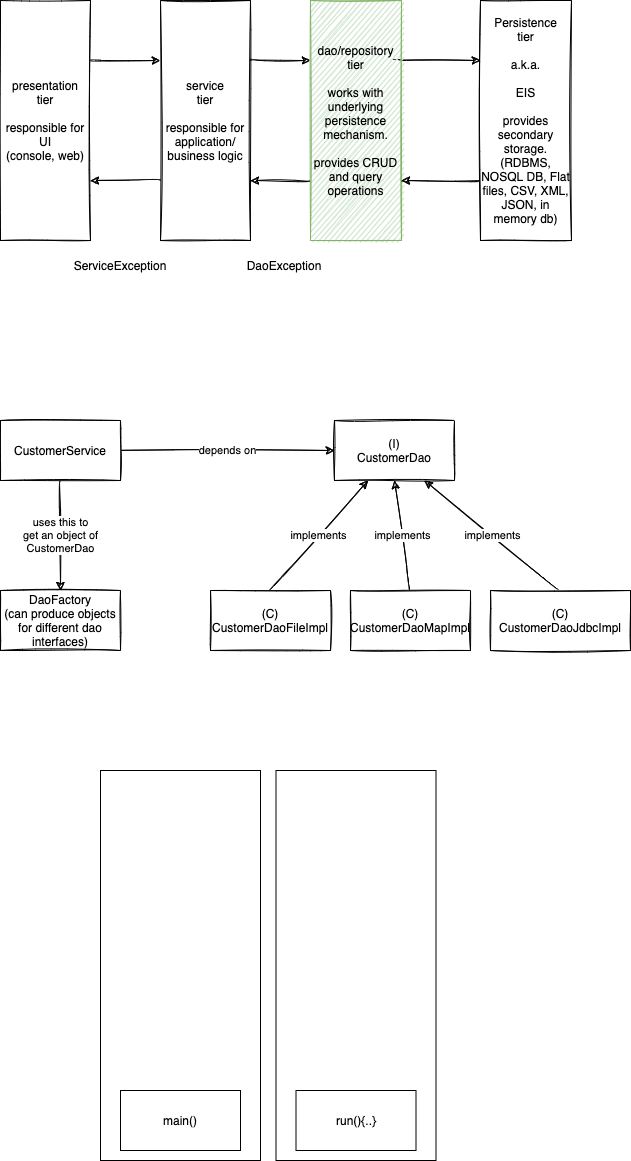

The diagram above was exported from draw.io. Its source (the exported page's mxGraphModel, read from the mxfile embedded in the PNG):
<mxGraphModel dx="1191" dy="599" grid="1" gridSize="10" guides="1" tooltips="1" connect="1" arrows="1" fold="1" page="1" pageScale="1" pageWidth="827" pageHeight="1169" math="0" shadow="0">
  <root>
    <mxCell id="0" />
    <mxCell id="1" parent="0" />
    <mxCell id="28" value="" style="rounded=0;whiteSpace=wrap;html=1;" vertex="1" parent="1">
      <mxGeometry x="355.5" y="830" width="160" height="390" as="geometry" />
    </mxCell>
    <mxCell id="6" style="edgeStyle=none;curved=1;sketch=1;html=1;exitX=1;exitY=0.25;exitDx=0;exitDy=0;entryX=0;entryY=0.25;entryDx=0;entryDy=0;" parent="1" source="2" target="3" edge="1">
      <mxGeometry relative="1" as="geometry" />
    </mxCell>
    <mxCell id="2" value="presentation&lt;br&gt;tier&lt;br&gt;&lt;br&gt;responsible for UI&lt;br&gt;(console, web)" style="rounded=0;whiteSpace=wrap;html=1;sketch=1;" parent="1" vertex="1">
      <mxGeometry x="80" y="60" width="90" height="240" as="geometry" />
    </mxCell>
    <mxCell id="7" style="edgeStyle=none;curved=1;sketch=1;html=1;exitX=1;exitY=0.25;exitDx=0;exitDy=0;entryX=0;entryY=0.25;entryDx=0;entryDy=0;" parent="1" source="3" target="4" edge="1">
      <mxGeometry relative="1" as="geometry" />
    </mxCell>
    <mxCell id="11" style="edgeStyle=none;curved=1;sketch=1;html=1;exitX=0;exitY=0.75;exitDx=0;exitDy=0;entryX=1;entryY=0.75;entryDx=0;entryDy=0;" parent="1" source="3" target="2" edge="1">
      <mxGeometry relative="1" as="geometry" />
    </mxCell>
    <mxCell id="3" value="service&lt;br&gt;tier&lt;br&gt;&lt;br&gt;responsible for application/ business logic" style="rounded=0;whiteSpace=wrap;html=1;sketch=1;" parent="1" vertex="1">
      <mxGeometry x="240" y="60" width="90" height="240" as="geometry" />
    </mxCell>
    <mxCell id="8" style="edgeStyle=none;curved=1;sketch=1;html=1;exitX=1;exitY=0.25;exitDx=0;exitDy=0;entryX=0;entryY=0.25;entryDx=0;entryDy=0;" parent="1" source="4" target="5" edge="1">
      <mxGeometry relative="1" as="geometry" />
    </mxCell>
    <mxCell id="10" style="edgeStyle=none;curved=1;sketch=1;html=1;exitX=0;exitY=0.75;exitDx=0;exitDy=0;entryX=1;entryY=0.75;entryDx=0;entryDy=0;" parent="1" source="4" target="3" edge="1">
      <mxGeometry relative="1" as="geometry" />
    </mxCell>
    <mxCell id="4" value="dao/repository&lt;br&gt;tier&lt;br&gt;&lt;br&gt;works with underlying persistence mechanism.&lt;br&gt;&lt;br&gt;provides CRUD and query operations" style="rounded=0;whiteSpace=wrap;html=1;sketch=1;fillColor=#d5e8d4;strokeColor=#82b366;" parent="1" vertex="1">
      <mxGeometry x="390" y="60" width="91" height="240" as="geometry" />
    </mxCell>
    <mxCell id="9" style="edgeStyle=none;curved=1;sketch=1;html=1;exitX=0;exitY=0.75;exitDx=0;exitDy=0;entryX=1;entryY=0.75;entryDx=0;entryDy=0;" parent="1" source="5" target="4" edge="1">
      <mxGeometry relative="1" as="geometry" />
    </mxCell>
    <mxCell id="5" value="Persistence&lt;br&gt;tier&lt;br&gt;&lt;br&gt;a.k.a.&lt;br&gt;&lt;br&gt;EIS&lt;br&gt;&lt;br&gt;provides secondary storage.&lt;br&gt;(RDBMS, NOSQL DB, Flat files, CSV, XML, JSON, in memory db)" style="rounded=0;whiteSpace=wrap;html=1;sketch=1;" parent="1" vertex="1">
      <mxGeometry x="560" y="60" width="91" height="240" as="geometry" />
    </mxCell>
    <mxCell id="12" value="DaoException" style="text;html=1;strokeColor=none;fillColor=none;align=center;verticalAlign=middle;whiteSpace=wrap;rounded=0;sketch=1;" parent="1" vertex="1">
      <mxGeometry x="314" y="310" width="100" height="30" as="geometry" />
    </mxCell>
    <mxCell id="13" value="ServiceException" style="text;html=1;strokeColor=none;fillColor=none;align=center;verticalAlign=middle;whiteSpace=wrap;rounded=0;sketch=1;" parent="1" vertex="1">
      <mxGeometry x="150" y="310" width="100" height="30" as="geometry" />
    </mxCell>
    <mxCell id="16" value="depends on" style="edgeStyle=none;curved=1;sketch=1;html=1;exitX=1;exitY=0.5;exitDx=0;exitDy=0;" parent="1" source="14" target="15" edge="1">
      <mxGeometry relative="1" as="geometry" />
    </mxCell>
    <mxCell id="24" value="uses this to&lt;br&gt;get an object of&lt;br&gt;CustomerDao" style="edgeStyle=none;curved=1;sketch=1;html=1;exitX=0.5;exitY=1;exitDx=0;exitDy=0;entryX=0.5;entryY=0;entryDx=0;entryDy=0;" parent="1" source="14" target="23" edge="1">
      <mxGeometry relative="1" as="geometry" />
    </mxCell>
    <mxCell id="14" value="CustomerService" style="rounded=0;whiteSpace=wrap;html=1;sketch=1;" parent="1" vertex="1">
      <mxGeometry x="80" y="480" width="120" height="60" as="geometry" />
    </mxCell>
    <mxCell id="15" value="(I)&lt;br&gt;CustomerDao" style="rounded=0;whiteSpace=wrap;html=1;sketch=1;" parent="1" vertex="1">
      <mxGeometry x="414" y="480" width="120" height="60" as="geometry" />
    </mxCell>
    <mxCell id="18" value="implements" style="edgeStyle=none;curved=1;sketch=1;html=1;exitX=0.5;exitY=0;exitDx=0;exitDy=0;" parent="1" source="17" target="15" edge="1">
      <mxGeometry relative="1" as="geometry" />
    </mxCell>
    <mxCell id="17" value="(C)&lt;br&gt;CustomerDaoFileImpl" style="rounded=0;whiteSpace=wrap;html=1;sketch=1;" parent="1" vertex="1">
      <mxGeometry x="290" y="650" width="120" height="60" as="geometry" />
    </mxCell>
    <mxCell id="20" value="implements" style="edgeStyle=none;curved=1;sketch=1;html=1;exitX=0.5;exitY=0;exitDx=0;exitDy=0;entryX=0.5;entryY=1;entryDx=0;entryDy=0;" parent="1" source="19" target="15" edge="1">
      <mxGeometry relative="1" as="geometry" />
    </mxCell>
    <mxCell id="19" value="(C)&lt;br&gt;CustomerDaoMapImpl" style="rounded=0;whiteSpace=wrap;html=1;sketch=1;" parent="1" vertex="1">
      <mxGeometry x="430" y="650" width="120" height="60" as="geometry" />
    </mxCell>
    <mxCell id="22" value="implements" style="edgeStyle=none;curved=1;sketch=1;html=1;exitX=0.5;exitY=0;exitDx=0;exitDy=0;entryX=0.75;entryY=1;entryDx=0;entryDy=0;" parent="1" source="21" target="15" edge="1">
      <mxGeometry relative="1" as="geometry" />
    </mxCell>
    <mxCell id="21" value="(C)&lt;br&gt;CustomerDaoJdbcImpl" style="rounded=0;whiteSpace=wrap;html=1;sketch=1;" parent="1" vertex="1">
      <mxGeometry x="570" y="650" width="140" height="60" as="geometry" />
    </mxCell>
    <mxCell id="23" value="DaoFactory&lt;br&gt;(can produce objects for different dao interfaces)" style="rounded=0;whiteSpace=wrap;html=1;sketch=1;" parent="1" vertex="1">
      <mxGeometry x="80" y="650" width="120" height="60" as="geometry" />
    </mxCell>
    <mxCell id="25" value="" style="rounded=0;whiteSpace=wrap;html=1;" vertex="1" parent="1">
      <mxGeometry x="180" y="830" width="160" height="390" as="geometry" />
    </mxCell>
    <mxCell id="26" value="main()" style="rounded=0;whiteSpace=wrap;html=1;" vertex="1" parent="1">
      <mxGeometry x="200" y="1150" width="120" height="60" as="geometry" />
    </mxCell>
    <mxCell id="27" value="run(){..}" style="rounded=0;whiteSpace=wrap;html=1;" vertex="1" parent="1">
      <mxGeometry x="375.5" y="1150" width="120" height="60" as="geometry" />
    </mxCell>
  </root>
</mxGraphModel>